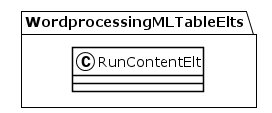

The diagram above was rendered by PlantUML. Its source (embedded in the PNG):
@startuml
!theme plain
package WordprocessingMLTableElts {
class RunContentElt {
}
}
@enduml